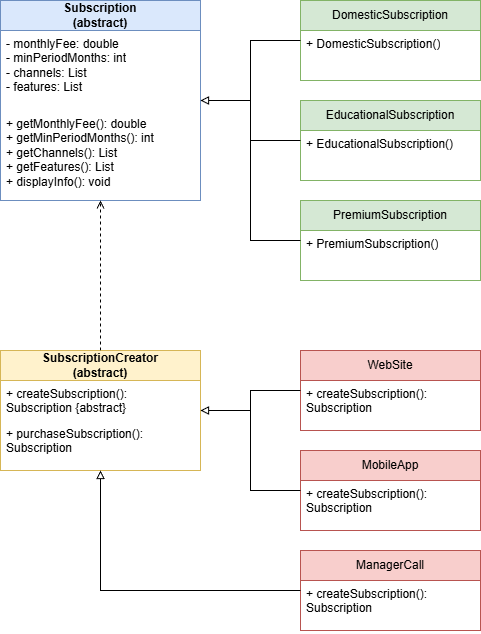

The diagram above was exported from draw.io. Its source (the exported page's mxGraphModel, read from the mxfile embedded in the PNG):
<mxGraphModel dx="1426" dy="777" grid="1" gridSize="10" guides="1" tooltips="1" connect="1" arrows="1" fold="1" page="1" pageScale="1" pageWidth="1200" pageHeight="800" math="0" shadow="0">
  <root>
    <mxCell id="0" />
    <mxCell id="1" parent="0" />
    <mxCell id="2" parent="1" style="swimlane;fontStyle=1;childLayout=stackLayout;horizontal=1;startSize=30;horizontalStack=0;resizeParent=1;resizeParentMax=0;resizeLast=0;collapsible=1;marginBottom=0;whiteSpace=wrap;html=1;fillColor=#dae8fc;strokeColor=#6c8ebf;" value="Subscription&#10;(abstract)" vertex="1">
      <mxGeometry height="200" width="200" x="50" y="50" as="geometry" />
    </mxCell>
    <mxCell id="3" parent="2" style="text;strokeColor=none;fillColor=none;align=left;verticalAlign=top;spacingLeft=4;spacingRight=4;overflow=hidden;points=[[0,0.5],[1,0.5]];portConstraint=eastwest;rotatable=0;whiteSpace=wrap;html=1;" value="- monthlyFee: double&#10;- minPeriodMonths: int&#10;- channels: List&lt;String&gt;&#10;- features: List&lt;String&gt;" vertex="1">
      <mxGeometry height="80" width="200" y="30" as="geometry" />
    </mxCell>
    <mxCell id="4" parent="2" style="text;strokeColor=none;fillColor=none;align=left;verticalAlign=top;spacingLeft=4;spacingRight=4;overflow=hidden;points=[[0,0.5],[1,0.5]];portConstraint=eastwest;rotatable=0;whiteSpace=wrap;html=1;" value="+ getMonthlyFee(): double&#10;+ getMinPeriodMonths(): int&#10;+ getChannels(): List&lt;String&gt;&#10;+ getFeatures(): List&lt;String&gt;&#10;+ displayInfo(): void" vertex="1">
      <mxGeometry height="90" width="200" y="110" as="geometry" />
    </mxCell>
    <mxCell id="5" parent="1" style="swimlane;fontStyle=0;childLayout=stackLayout;horizontal=1;startSize=30;horizontalStack=0;resizeParent=1;resizeParentMax=0;resizeLast=0;collapsible=1;marginBottom=0;whiteSpace=wrap;html=1;fillColor=#d5e8d4;strokeColor=#82b366;" value="DomesticSubscription" vertex="1">
      <mxGeometry height="80" width="180" x="350" y="50" as="geometry" />
    </mxCell>
    <mxCell id="6" parent="5" style="text;strokeColor=none;fillColor=none;align=left;verticalAlign=top;spacingLeft=4;spacingRight=4;overflow=hidden;points=[[0,0.5],[1,0.5]];portConstraint=eastwest;rotatable=0;whiteSpace=wrap;html=1;" value="+ DomesticSubscription()" vertex="1">
      <mxGeometry height="50" width="180" y="30" as="geometry" />
    </mxCell>
    <mxCell id="7" parent="1" style="swimlane;fontStyle=0;childLayout=stackLayout;horizontal=1;startSize=30;horizontalStack=0;resizeParent=1;resizeParentMax=0;resizeLast=0;collapsible=1;marginBottom=0;whiteSpace=wrap;html=1;fillColor=#d5e8d4;strokeColor=#82b366;" value="EducationalSubscription" vertex="1">
      <mxGeometry height="80" width="180" x="350" y="150" as="geometry" />
    </mxCell>
    <mxCell id="8" parent="7" style="text;strokeColor=none;fillColor=none;align=left;verticalAlign=top;spacingLeft=4;spacingRight=4;overflow=hidden;points=[[0,0.5],[1,0.5]];portConstraint=eastwest;rotatable=0;whiteSpace=wrap;html=1;" value="+ EducationalSubscription()" vertex="1">
      <mxGeometry height="50" width="180" y="30" as="geometry" />
    </mxCell>
    <mxCell id="9" parent="1" style="swimlane;fontStyle=0;childLayout=stackLayout;horizontal=1;startSize=30;horizontalStack=0;resizeParent=1;resizeParentMax=0;resizeLast=0;collapsible=1;marginBottom=0;whiteSpace=wrap;html=1;fillColor=#d5e8d4;strokeColor=#82b366;" value="PremiumSubscription" vertex="1">
      <mxGeometry height="80" width="180" x="350" y="250" as="geometry" />
    </mxCell>
    <mxCell id="10" parent="9" style="text;strokeColor=none;fillColor=none;align=left;verticalAlign=top;spacingLeft=4;spacingRight=4;overflow=hidden;points=[[0,0.5],[1,0.5]];portConstraint=eastwest;rotatable=0;whiteSpace=wrap;html=1;" value="+ PremiumSubscription()" vertex="1">
      <mxGeometry height="50" width="180" y="30" as="geometry" />
    </mxCell>
    <mxCell id="11" parent="1" style="swimlane;fontStyle=1;childLayout=stackLayout;horizontal=1;startSize=30;horizontalStack=0;resizeParent=1;resizeParentMax=0;resizeLast=0;collapsible=1;marginBottom=0;whiteSpace=wrap;html=1;fillColor=#fff2cc;strokeColor=#d6b656;" value="SubscriptionCreator&#10;(abstract)" vertex="1">
      <mxGeometry height="120" width="200" x="50" y="400" as="geometry" />
    </mxCell>
    <mxCell id="12" parent="11" style="text;strokeColor=none;fillColor=none;align=left;verticalAlign=top;spacingLeft=4;spacingRight=4;overflow=hidden;points=[[0,0.5],[1,0.5]];portConstraint=eastwest;rotatable=0;whiteSpace=wrap;html=1;" value="+ createSubscription(): Subscription {abstract}" vertex="1">
      <mxGeometry height="40" width="200" y="30" as="geometry" />
    </mxCell>
    <mxCell id="13" parent="11" style="text;strokeColor=none;fillColor=none;align=left;verticalAlign=top;spacingLeft=4;spacingRight=4;overflow=hidden;points=[[0,0.5],[1,0.5]];portConstraint=eastwest;rotatable=0;whiteSpace=wrap;html=1;" value="+ purchaseSubscription(): Subscription" vertex="1">
      <mxGeometry height="50" width="200" y="70" as="geometry" />
    </mxCell>
    <mxCell id="14" parent="1" style="swimlane;fontStyle=0;childLayout=stackLayout;horizontal=1;startSize=30;horizontalStack=0;resizeParent=1;resizeParentMax=0;resizeLast=0;collapsible=1;marginBottom=0;whiteSpace=wrap;html=1;fillColor=#f8cecc;strokeColor=#b85450;" value="WebSite" vertex="1">
      <mxGeometry height="80" width="180" x="350" y="400" as="geometry" />
    </mxCell>
    <mxCell id="15" parent="14" style="text;strokeColor=none;fillColor=none;align=left;verticalAlign=top;spacingLeft=4;spacingRight=4;overflow=hidden;points=[[0,0.5],[1,0.5]];portConstraint=eastwest;rotatable=0;whiteSpace=wrap;html=1;" value="+ createSubscription(): Subscription" vertex="1">
      <mxGeometry height="50" width="180" y="30" as="geometry" />
    </mxCell>
    <mxCell id="16" parent="1" style="swimlane;fontStyle=0;childLayout=stackLayout;horizontal=1;startSize=30;horizontalStack=0;resizeParent=1;resizeParentMax=0;resizeLast=0;collapsible=1;marginBottom=0;whiteSpace=wrap;html=1;fillColor=#f8cecc;strokeColor=#b85450;" value="MobileApp" vertex="1">
      <mxGeometry height="80" width="180" x="350" y="500" as="geometry" />
    </mxCell>
    <mxCell id="17" parent="16" style="text;strokeColor=none;fillColor=none;align=left;verticalAlign=top;spacingLeft=4;spacingRight=4;overflow=hidden;points=[[0,0.5],[1,0.5]];portConstraint=eastwest;rotatable=0;whiteSpace=wrap;html=1;" value="+ createSubscription(): Subscription" vertex="1">
      <mxGeometry height="50" width="180" y="30" as="geometry" />
    </mxCell>
    <mxCell id="18" parent="1" style="swimlane;fontStyle=0;childLayout=stackLayout;horizontal=1;startSize=30;horizontalStack=0;resizeParent=1;resizeParentMax=0;resizeLast=0;collapsible=1;marginBottom=0;whiteSpace=wrap;html=1;fillColor=#f8cecc;strokeColor=#b85450;" value="ManagerCall" vertex="1">
      <mxGeometry height="80" width="180" x="350" y="600" as="geometry" />
    </mxCell>
    <mxCell id="19" parent="18" style="text;strokeColor=none;fillColor=none;align=left;verticalAlign=top;spacingLeft=4;spacingRight=4;overflow=hidden;points=[[0,0.5],[1,0.5]];portConstraint=eastwest;rotatable=0;whiteSpace=wrap;html=1;" value="+ createSubscription(): Subscription" vertex="1">
      <mxGeometry height="50" width="180" y="30" as="geometry" />
    </mxCell>
    <mxCell id="20" edge="1" parent="1" source="5" style="edgeStyle=orthogonalEdgeStyle;rounded=0;orthogonalLoop=1;jettySize=auto;html=1;endArrow=block;endFill=0;" target="2" value="">
      <mxGeometry relative="1" as="geometry" />
    </mxCell>
    <mxCell id="21" edge="1" parent="1" source="7" style="edgeStyle=orthogonalEdgeStyle;rounded=0;orthogonalLoop=1;jettySize=auto;html=1;endArrow=block;endFill=0;" target="2" value="">
      <mxGeometry relative="1" as="geometry" />
    </mxCell>
    <mxCell id="22" edge="1" parent="1" source="9" style="edgeStyle=orthogonalEdgeStyle;rounded=0;orthogonalLoop=1;jettySize=auto;html=1;endArrow=block;endFill=0;" target="2" value="">
      <mxGeometry relative="1" as="geometry" />
    </mxCell>
    <mxCell id="23" edge="1" parent="1" source="14" style="edgeStyle=orthogonalEdgeStyle;rounded=0;orthogonalLoop=1;jettySize=auto;html=1;endArrow=block;endFill=0;" target="11" value="">
      <mxGeometry relative="1" as="geometry" />
    </mxCell>
    <mxCell id="24" edge="1" parent="1" source="16" style="edgeStyle=orthogonalEdgeStyle;rounded=0;orthogonalLoop=1;jettySize=auto;html=1;endArrow=block;endFill=0;" target="11" value="">
      <mxGeometry relative="1" as="geometry" />
    </mxCell>
    <mxCell id="25" edge="1" parent="1" source="18" style="edgeStyle=orthogonalEdgeStyle;rounded=0;orthogonalLoop=1;jettySize=auto;html=1;endArrow=block;endFill=0;" target="11" value="">
      <mxGeometry relative="1" as="geometry" />
    </mxCell>
    <mxCell id="26" edge="1" parent="1" source="11" style="edgeStyle=orthogonalEdgeStyle;rounded=0;orthogonalLoop=1;jettySize=auto;html=1;endArrow=open;endFill=0;dashed=1;" target="2" value="">
      <mxGeometry relative="1" as="geometry" />
    </mxCell>
  </root>
</mxGraphModel>